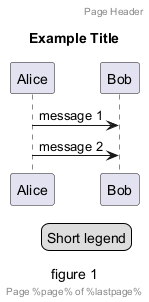

The diagram above was rendered by PlantUML. Its source (embedded in the PNG):
@startuml
header Page Header
footer Page %page% of %lastpage%
title Example Title
caption figure 1
legend right
  Short legend
endlegend
Alice -> Bob : message 1
Alice -> Bob : message 2
@enduml